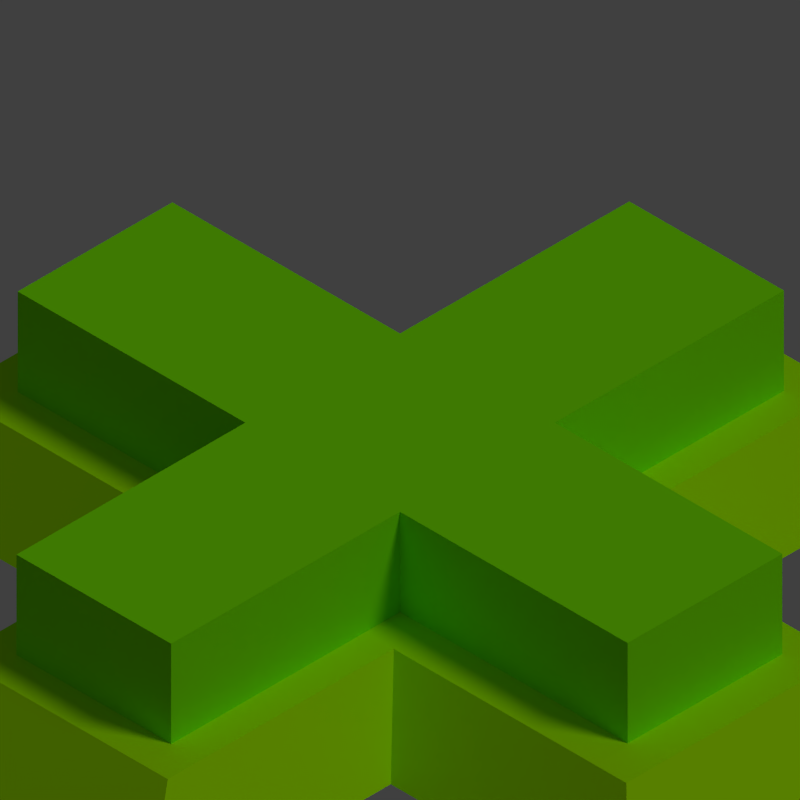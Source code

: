 # Source: PlusSign.blend  (saved by Blender 2.75.0; exported with 4.5.12 LTS)
import bpy
from mathutils import Matrix  # noqa: F401  (used for matrix-valued properties, if any)

bpy.ops.wm.read_factory_settings(use_empty=True)
scene = bpy.context.scene
scene.name = 'Scene'

# ---- collections
col_collection_1 = bpy.data.collections.new('Collection 1'); scene.collection.children.link(col_collection_1)

# ---- materials (node trees are filled in below, after node groups)
mat_redcrossbase = bpy.data.materials.new('RedCrossBase')
mat_redcrossbase.alpha_threshold = 0.0
mat_redcrossbase.use_transparent_shadow = False
mat_redcrossbase.preview_render_type = 'CUBE'
mat_redcrossbase.diffuse_color = (0.4487, 1.0, 0.0, 1.0)
mat_redcrossbase.roughness = 0.5
mat_redcrossbase.specular_intensity = 0.0
mat_redcrossbase.line_color = (0.0, 0.0, 0.0, 1.0)
mat_redcross = bpy.data.materials.new('RedCross')
mat_redcross.alpha_threshold = 0.0
mat_redcross.use_transparent_shadow = False
mat_redcross.diffuse_color = (0.2485, 1.0, 0.002564, 1.0)
mat_redcross.roughness = 0.5
mat_redcross.specular_intensity = 0.0
mat_redcross.line_color = (0.0, 0.0, 0.0, 1.0)

# ---- material node trees

# ---- world
world_world = bpy.data.worlds.new('World'); scene.world = world_world
world_world.color = (0.05088, 0.05088, 0.05088)
world_world.use_sun_shadow = False
world_world.sun_shadow_jitter_overblur = 0.0
world_world.cycles.sampling_method = 'MANUAL'
world_world.cycles.sample_map_resolution = 256

# ---- cameras
cam_camera = bpy.data.cameras.new('Camera')
cam_camera.type = 'ORTHO'
cam_camera.clip_end = 100.0
cam_camera.lens = 35.0
cam_camera.sensor_width = 32.0
cam_camera.sensor_height = 18.0
cam_camera.ortho_scale = 7.314
cam_camera.dof.focus_distance = 0.0
cam_camera.dof.aperture_fstop = 128.0

# ---- lights
light_lamp_001 = bpy.data.lights.new('Lamp.001', 'SUN')
light_lamp_001.transmission_factor = 0.0
light_lamp_001.cutoff_distance = 30.0
light_lamp_001.angle = 0.1993
light_lamp_001.energy = 0.74
light_lamp_001.shadow_buffer_clip_start = 1.001
light_lamp_001.shadow_soft_size = 0.1
light_lamp_001.shadow_cascade_max_distance = 1000.0
light_lamp_001.cycles.use_multiple_importance_sampling = False
light_lamp = bpy.data.lights.new('Lamp', 'SUN')
light_lamp.transmission_factor = 0.0
light_lamp.cutoff_distance = 30.0
light_lamp.angle = 0.1993
light_lamp.energy = 0.56
light_lamp.shadow_buffer_clip_start = 1.001
light_lamp.shadow_soft_size = 0.1
light_lamp.shadow_cascade_max_distance = 1000.0
light_lamp.cycles.use_multiple_importance_sampling = False

# ---- meshes
me_plussignbase = bpy.data.meshes.new('PlusSignBase')
me_plussignbase.from_pydata([(1.73, 1.571, 0.0), (1.73, -1.848, 0.0), (1.235, 1.236, 2.0), (1.235, -1.315, 2.0), (4.472, 1.571, 8.47e-15), (4.472, -1.848, 8.47e-15), (3.943, 1.236, 2.0), (3.943, -1.315, 2.0), (1.73, -4.72, -8.526e-07), (1.235, -3.959, 2.0), (1.73, 4.725, 8.526e-07), (1.235, 3.964, 2.0), (-1.73, 1.571, 0.0), (-1.73, -1.848, 0.0), (-1.235, 1.236, 2.0), (-1.235, -1.315, 2.0), (0.0, 1.192, 0.0), (0.0, -1.192, 0.0), (0.0, 1.0, 2.0), (0.0, -1.0, 2.0), (-4.472, 1.571, 8.47e-15), (-4.472, -1.848, 8.47e-15), (-3.943, 1.236, 2.0), (-3.943, -1.315, 2.0), (-1.73, -4.72, -8.526e-07), (-1.235, -3.959, 2.0), (0.0, -4.72, -8.526e-07), (0.0, -3.959, 2.0), (-1.73, 4.725, 8.526e-07), (-1.235, 3.964, 2.0), (0.0, 4.725, 8.526e-07), (0.0, 3.964, 2.0)], [], [(0, 2, 6, 4), (2, 0, 10, 11), (1, 3, 9, 8), (2, 18, 19, 3), (0, 1, 17, 16), (4, 6, 7, 5), (3, 1, 5, 7), (1, 0, 4, 5), (2, 3, 7, 6), (8, 9, 27, 26), (3, 19, 27, 9), (17, 1, 8, 26), (11, 10, 30, 31), (18, 2, 11, 31), (0, 16, 30, 10), (12, 20, 22, 14), (14, 29, 28, 12), (13, 24, 25, 15), (14, 15, 19, 18), (12, 16, 17, 13), (20, 21, 23, 22), (15, 23, 21, 13), (13, 21, 20, 12), (14, 22, 23, 15), (24, 26, 27, 25), (15, 25, 27, 19), (17, 26, 24, 13), (29, 31, 30, 28), (18, 31, 29, 14), (12, 28, 30, 16)])
me_plussignbase.materials.append(mat_redcrossbase)
me_plussignbase.use_remesh_preserve_volume = False
me_plussignbase.use_remesh_preserve_attributes = False
me_plussignbase.use_mirror_vertex_groups = False
me_plussignbase.update()
me_plussign = bpy.data.meshes.new('PlusSign')
me_plussign.from_pydata([(1.0, 1.0, 0.0), (1.0, -1.0, 0.0), (1.0, 1.0, 2.0), (1.0, -1.0, 2.0), (3.943, 1.0, 7.105e-15), (3.943, -1.0, 7.105e-15), (3.943, 1.0, 2.0), (3.943, -1.0, 2.0), (1.0, -3.959, -7.153e-07), (1.0, -3.959, 2.0), (1.0, 3.964, 7.153e-07), (1.0, 3.964, 2.0), (-1.0, 1.0, 0.0), (-1.0, -1.0, 0.0), (-1.0, 1.0, 2.0), (-1.0, -1.0, 2.0), (0.0, 1.0, 0.0), (0.0, -1.0, 0.0), (0.0, 1.0, 2.0), (0.0, -1.0, 2.0), (-3.943, 1.0, 7.105e-15), (-3.943, -1.0, 7.105e-15), (-3.943, 1.0, 2.0), (-3.943, -1.0, 2.0), (-1.0, -3.959, -7.153e-07), (-1.0, -3.959, 2.0), (0.0, -3.959, -7.153e-07), (0.0, -3.959, 2.0), (-1.0, 3.964, 7.153e-07), (-1.0, 3.964, 2.0), (0.0, 3.964, 7.153e-07), (0.0, 3.964, 2.0)], [], [(0, 2, 6, 4), (2, 0, 10, 11), (1, 3, 9, 8), (2, 18, 19, 3), (0, 1, 17, 16), (4, 6, 7, 5), (3, 1, 5, 7), (1, 0, 4, 5), (2, 3, 7, 6), (8, 9, 27, 26), (3, 19, 27, 9), (17, 1, 8, 26), (11, 10, 30, 31), (18, 2, 11, 31), (0, 16, 30, 10), (12, 20, 22, 14), (14, 29, 28, 12), (13, 24, 25, 15), (14, 15, 19, 18), (12, 16, 17, 13), (20, 21, 23, 22), (15, 23, 21, 13), (13, 21, 20, 12), (14, 22, 23, 15), (24, 26, 27, 25), (15, 25, 27, 19), (17, 26, 24, 13), (29, 31, 30, 28), (18, 31, 29, 14), (12, 28, 30, 16)])
_uv = me_plussign.uv_layers.new(name='UVMap')
_uv.uv.foreach_set('vector', [0.6442, 0.9907, 0.5269, 0.9907, 0.5269, 0.7977, 0.6442, 0.7977, 0.009094, 0.5352, 0.1265, 0.5352, 0.1265, 0.7385, 0.009094, 0.7385, 0.3513, 0.5352, 0.4687, 0.5352, 0.4687, 0.7382, 0.3513, 0.7382, 0.6144, 0.2438, 0.656, 0.2001, 0.7387, 0.288, 0.6971, 0.3317, 0.2239, 0.1563, 0.3066, 0.2443, 0.265, 0.288, 0.1823, 0.2001, 0.9865, 0.6712, 0.8691, 0.6712, 0.8691, 0.534, 0.9865, 0.534, 0.3535, 0.7954, 0.4709, 0.7954, 0.4709, 0.9884, 0.3535, 0.9884, 0.3066, 0.2443, 0.2239, 0.1563, 0.3463, 0.0277, 0.4291, 0.1156, 0.6144, 0.2438, 0.6971, 0.3317, 0.5747, 0.4603, 0.4919, 0.3724, 0.9865, 0.8623, 0.8691, 0.8623, 0.8691, 0.7943, 0.9865, 0.7943, 0.6971, 0.3317, 0.7387, 0.288, 0.8612, 0.4181, 0.8196, 0.4618, 0.265, 0.288, 0.3066, 0.2443, 0.4291, 0.3743, 0.3875, 0.4181, 0.009094, 0.7935, 0.1265, 0.7935, 0.1265, 0.8608, 0.009094, 0.8608, 0.656, 0.2001, 0.6144, 0.2438, 0.4917, 0.1135, 0.5333, 0.06975, 0.2239, 0.1563, 0.1823, 0.2001, 0.05959, 0.06975, 0.1012, 0.02604, 0.8154, 0.5377, 0.8154, 0.7395, 0.698, 0.7395, 0.698, 0.5377, 0.1802, 0.741, 0.1802, 0.5377, 0.2976, 0.5377, 0.2976, 0.741, 0.5291, 0.7382, 0.5291, 0.5352, 0.6465, 0.5352, 0.6465, 0.7382, 0.6976, 0.1563, 0.7804, 0.2443, 0.7387, 0.288, 0.656, 0.2001, 0.1406, 0.2438, 0.1823, 0.2001, 0.265, 0.288, 0.2234, 0.3317, 0.2998, 0.7856, 0.2998, 0.9315, 0.1824, 0.9315, 0.1824, 0.7856, 0.7002, 0.9897, 0.7002, 0.7967, 0.8176, 0.7967, 0.8176, 0.9897, 0.2234, 0.3317, 0.101, 0.4603, 0.01819, 0.3724, 0.1406, 0.2438, 0.6976, 0.1563, 0.8201, 0.0277, 0.9028, 0.1156, 0.7804, 0.2443, 0.9865, 0.7263, 0.9865, 0.7943, 0.8691, 0.7943, 0.8691, 0.7263, 0.7804, 0.2443, 0.9028, 0.3743, 0.8612, 0.4181, 0.7387, 0.288, 0.265, 0.288, 0.3875, 0.4181, 0.3459, 0.4618, 0.2234, 0.3317, 0.009094, 0.9281, 0.009094, 0.8608, 0.1265, 0.8608, 0.1265, 0.9281, 0.656, 0.2001, 0.5333, 0.06975, 0.5749, 0.02604, 0.6976, 0.1563, 0.1406, 0.2438, 0.01798, 0.1135, 0.05959, 0.06975, 0.1823, 0.2001])
me_plussign.materials.append(mat_redcross)
me_plussign.use_remesh_preserve_volume = False
me_plussign.use_remesh_preserve_attributes = False
me_plussign.use_mirror_vertex_groups = False
me_plussign.update()

# ---- objects
ob_plussignbase = bpy.data.objects.new('PlusSignBase', me_plussignbase)
ob_lamp_001 = bpy.data.objects.new('Lamp.001', light_lamp_001)
ob_plussign = bpy.data.objects.new('PlusSign', me_plussign)
ob_lamp = bpy.data.objects.new('Lamp', light_lamp)
ob_camera = bpy.data.objects.new('Camera', cam_camera)

# ---- transforms, parenting, visibility, modifiers, constraints
ob_plussignbase.location = (0.0, 0.0, -1.295)
ob_plussignbase.scale = (1.111, 1.105, 0.4734)
ob_plussignbase.lock_rotations_4d = False
ob_plussignbase.empty_display_type = 'ARROWS'
ob_plussignbase.lineart.crease_threshold = 0.0
ob_lamp_001.location = (-2.967, -4.577, -4.718)
ob_lamp_001.rotation_euler = (3.579, -0.118, 2.759)
ob_lamp_001.lock_rotations_4d = False
ob_lamp_001.empty_display_type = 'ARROWS'
ob_lamp_001.color = (0.0, 0.0, 0.0, 0.0)
ob_lamp_001.lineart.crease_threshold = 0.0
ob_plussign.location = (0.0, 0.0, -0.3603)
ob_plussign.scale = (1.0, 1.0, 0.5673)
ob_plussign.lock_rotations_4d = False
ob_plussign.empty_display_type = 'ARROWS'
ob_plussign.lineart.crease_threshold = 0.0
ob_lamp.location = (4.076, 1.005, 5.904)
ob_lamp.rotation_euler = (0.6503, 0.05522, 1.866)
ob_lamp.lock_rotations_4d = False
ob_lamp.empty_display_type = 'ARROWS'
ob_lamp.color = (0.0, 0.0, 0.0, 0.0)
ob_lamp.lineart.crease_threshold = 0.0
ob_camera.location = (12.0, -12.0, 13.0)
ob_camera.rotation_euler = (0.9564, 0.0, 0.7854)
ob_camera.lock_rotations_4d = False
ob_camera.empty_display_type = 'ARROWS'
ob_camera.color = (0.0, 0.0, 0.0, 0.0)
ob_camera.display_type = 'WIRE'
ob_camera.lineart.crease_threshold = 0.0

# ---- collection membership
col_collection_1.objects.link(ob_plussignbase)
col_collection_1.objects.link(ob_lamp_001)
col_collection_1.objects.link(ob_plussign)
col_collection_1.objects.link(ob_lamp)
col_collection_1.objects.link(ob_camera)

# ---- scene / render settings (as saved in the file)
scene.camera = ob_camera
scene.frame_start = 1; scene.frame_end = 250; scene.frame_set(1)
scene.render.engine = 'BLENDER_EEVEE_NEXT'
scene.render.resolution_x = 1000
scene.render.resolution_y = 1000
scene.render.dither_intensity = 0.0
scene.cycles.use_denoising = False
scene.cycles.samples = 10
scene.cycles.sampling_pattern = 'TABULATED_SOBOL'
scene.cycles.light_sampling_threshold = 0.0
scene.cycles.use_adaptive_sampling = False
scene.cycles.use_light_tree = False
scene.cycles.blur_glossy = 0.0
scene.cycles.pixel_filter_type = 'GAUSSIAN'
scene.cycles.sample_clamp_indirect = 0.0
scene.view_settings.view_transform = 'Standard'
bpy.context.view_layer.update()
